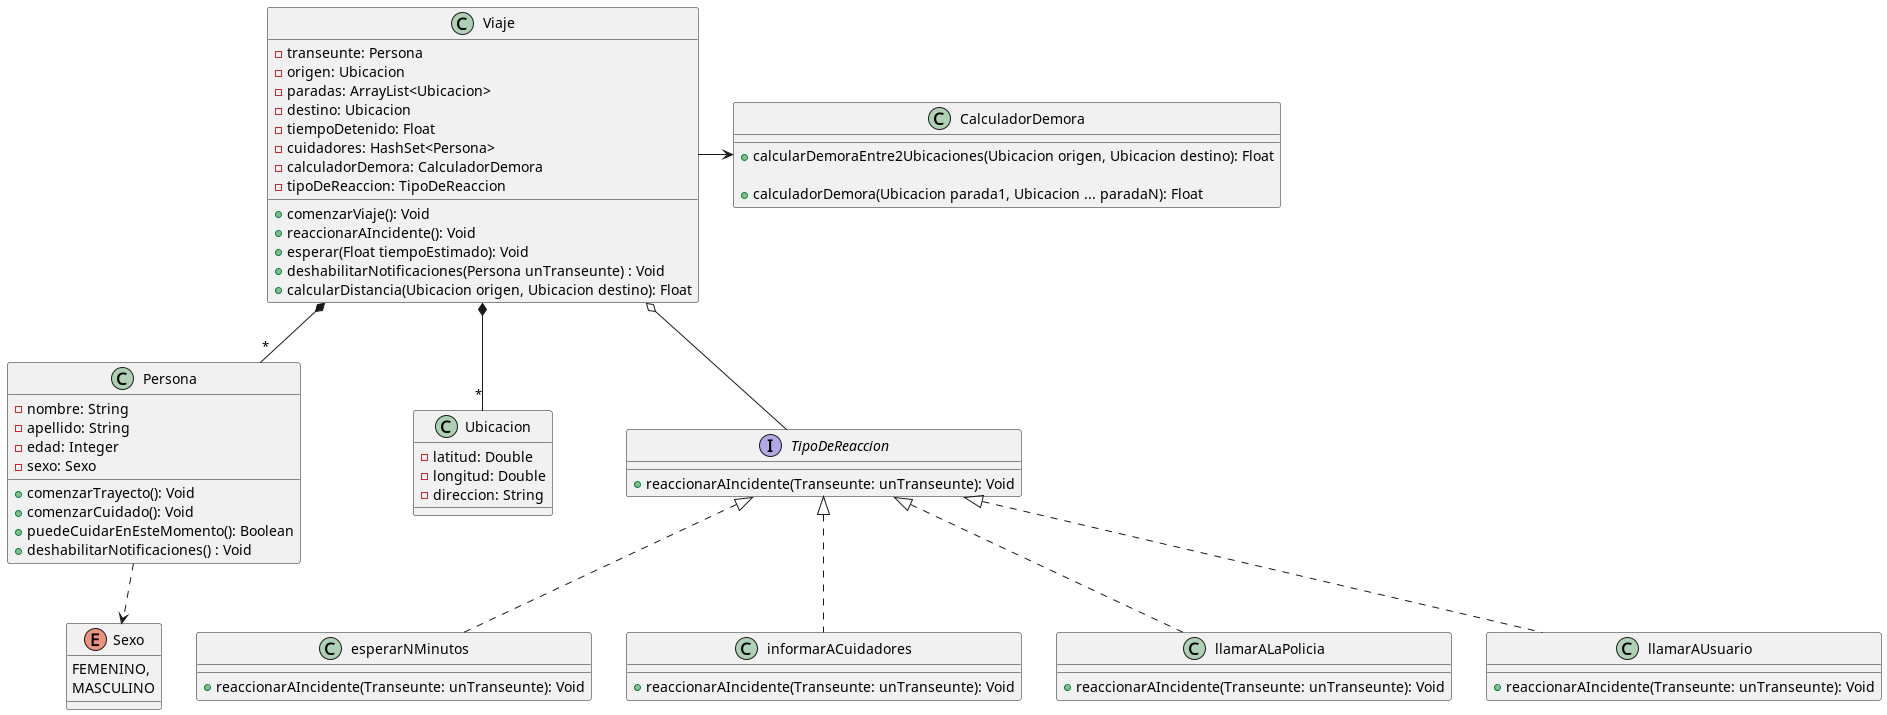

The diagram above was rendered by PlantUML. Its source (embedded in the PNG):
@startuml

Persona ..> Sexo
Viaje *-- "*" Persona
Viaje *-- "*" Ubicacion
Viaje o-- TipoDeReaccion
Viaje -> CalculadorDemora

class Persona{
    -nombre: String
    -apellido: String
    -edad: Integer
    -sexo: Sexo

    +comenzarTrayecto(): Void
    +comenzarCuidado(): Void
    +puedeCuidarEnEsteMomento(): Boolean
    +deshabilitarNotificaciones() : Void
}

Enum Sexo{
    FEMENINO,
    MASCULINO
}

class Viaje{
    -transeunte: Persona
    -origen: Ubicacion
    -paradas: ArrayList<Ubicacion>
    -destino: Ubicacion
    -tiempoDetenido: Float
    -cuidadores: HashSet<Persona>
    -calculadorDemora: CalculadorDemora
    -tipoDeReaccion: TipoDeReaccion

    +comenzarViaje(): Void
    +reaccionarAIncidente(): Void
    +esperar(Float tiempoEstimado): Void
    +deshabilitarNotificaciones(Persona unTranseunte) : Void
    +calcularDistancia(Ubicacion origen, Ubicacion destino): Float
}

class CalculadorDemora{
    +calcularDemoraEntre2Ubicaciones(Ubicacion origen, Ubicacion destino): Float

    +calculadorDemora(Ubicacion parada1, Ubicacion ... paradaN): Float
}

class Ubicacion{
    -latitud: Double
    -longitud: Double
    -direccion: String
}

interface TipoDeReaccion{
    +reaccionarAIncidente(Transeunte: unTranseunte): Void
}

class esperarNMinutos implements TipoDeReaccion{
    +reaccionarAIncidente(Transeunte: unTranseunte): Void
}

class informarACuidadores implements TipoDeReaccion{
    +reaccionarAIncidente(Transeunte: unTranseunte): Void
}

class llamarALaPolicia implements TipoDeReaccion{
    +reaccionarAIncidente(Transeunte: unTranseunte): Void
}

class llamarAUsuario implements TipoDeReaccion{
    +reaccionarAIncidente(Transeunte: unTranseunte): Void
}

@enduml